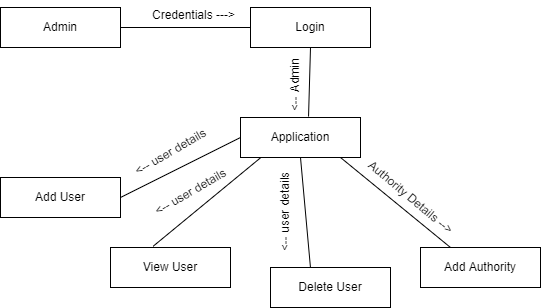

The diagram above was exported from draw.io. Its source (the exported page's mxGraphModel, read from the mxfile embedded in the PNG):
<mxGraphModel dx="868" dy="563" grid="1" gridSize="10" guides="1" tooltips="1" connect="1" arrows="1" fold="1" page="1" pageScale="1" pageWidth="1100" pageHeight="850" math="0" shadow="0">
  <root>
    <mxCell id="0" />
    <mxCell id="1" parent="0" />
    <mxCell id="KS2-KZltjzPosQSNUi_X-1" value="Admin" style="rounded=0;whiteSpace=wrap;html=1;" parent="1" vertex="1">
      <mxGeometry x="340" y="40" width="120" height="40" as="geometry" />
    </mxCell>
    <mxCell id="KS2-KZltjzPosQSNUi_X-2" value="Login" style="rounded=0;whiteSpace=wrap;html=1;" parent="1" vertex="1">
      <mxGeometry x="590" y="40" width="120" height="40" as="geometry" />
    </mxCell>
    <mxCell id="KS2-KZltjzPosQSNUi_X-3" value="Application" style="rounded=0;whiteSpace=wrap;html=1;" parent="1" vertex="1">
      <mxGeometry x="580" y="150" width="120" height="40" as="geometry" />
    </mxCell>
    <mxCell id="KS2-KZltjzPosQSNUi_X-4" value="Add User" style="rounded=0;whiteSpace=wrap;html=1;" parent="1" vertex="1">
      <mxGeometry x="340" y="210" width="120" height="40" as="geometry" />
    </mxCell>
    <mxCell id="KS2-KZltjzPosQSNUi_X-5" value="Delete User" style="rounded=0;whiteSpace=wrap;html=1;" parent="1" vertex="1">
      <mxGeometry x="610" y="300" width="120" height="40" as="geometry" />
    </mxCell>
    <mxCell id="KS2-KZltjzPosQSNUi_X-6" value="View User" style="rounded=0;whiteSpace=wrap;html=1;" parent="1" vertex="1">
      <mxGeometry x="450" y="280" width="120" height="40" as="geometry" />
    </mxCell>
    <mxCell id="KS2-KZltjzPosQSNUi_X-7" value="Add Authority" style="rounded=0;whiteSpace=wrap;html=1;" parent="1" vertex="1">
      <mxGeometry x="760" y="280" width="120" height="40" as="geometry" />
    </mxCell>
    <mxCell id="KS2-KZltjzPosQSNUi_X-8" value="" style="endArrow=none;html=1;rounded=0;entryX=0;entryY=0.5;entryDx=0;entryDy=0;exitX=1;exitY=0.5;exitDx=0;exitDy=0;" parent="1" source="KS2-KZltjzPosQSNUi_X-1" target="KS2-KZltjzPosQSNUi_X-2" edge="1">
      <mxGeometry width="50" height="50" relative="1" as="geometry">
        <mxPoint x="530" y="60" as="sourcePoint" />
        <mxPoint x="580" y="10" as="targetPoint" />
      </mxGeometry>
    </mxCell>
    <mxCell id="KS2-KZltjzPosQSNUi_X-9" value="" style="endArrow=none;html=1;rounded=0;exitX=0.567;exitY=-0.024;exitDx=0;exitDy=0;exitPerimeter=0;entryX=0.5;entryY=1;entryDx=0;entryDy=0;" parent="1" source="KS2-KZltjzPosQSNUi_X-3" target="KS2-KZltjzPosQSNUi_X-2" edge="1">
      <mxGeometry width="50" height="50" relative="1" as="geometry">
        <mxPoint x="600" y="130" as="sourcePoint" />
        <mxPoint x="650" y="80" as="targetPoint" />
      </mxGeometry>
    </mxCell>
    <mxCell id="KS2-KZltjzPosQSNUi_X-10" value="" style="endArrow=none;html=1;rounded=0;exitX=1;exitY=0.5;exitDx=0;exitDy=0;entryX=0;entryY=0.5;entryDx=0;entryDy=0;" parent="1" source="KS2-KZltjzPosQSNUi_X-4" target="KS2-KZltjzPosQSNUi_X-3" edge="1">
      <mxGeometry width="50" height="50" relative="1" as="geometry">
        <mxPoint x="490" y="230" as="sourcePoint" />
        <mxPoint x="540" y="210" as="targetPoint" />
      </mxGeometry>
    </mxCell>
    <mxCell id="KS2-KZltjzPosQSNUi_X-11" value="" style="endArrow=none;html=1;rounded=0;exitX=0.355;exitY=-0.03;exitDx=0;exitDy=0;exitPerimeter=0;entryX=0.168;entryY=1.005;entryDx=0;entryDy=0;entryPerimeter=0;" parent="1" source="KS2-KZltjzPosQSNUi_X-6" target="KS2-KZltjzPosQSNUi_X-3" edge="1">
      <mxGeometry width="50" height="50" relative="1" as="geometry">
        <mxPoint x="470" y="220" as="sourcePoint" />
        <mxPoint x="600" y="190" as="targetPoint" />
      </mxGeometry>
    </mxCell>
    <mxCell id="KS2-KZltjzPosQSNUi_X-14" value="Credentials ---&amp;gt;" style="text;html=1;align=center;verticalAlign=middle;resizable=0;points=[];autosize=1;strokeColor=none;fillColor=none;" parent="1" vertex="1">
      <mxGeometry x="478" y="33" width="110" height="30" as="geometry" />
    </mxCell>
    <mxCell id="KS2-KZltjzPosQSNUi_X-15" value="&amp;lt;-- Admin" style="text;html=1;align=center;verticalAlign=middle;resizable=0;points=[];autosize=1;strokeColor=none;fillColor=none;rotation=-90;" parent="1" vertex="1">
      <mxGeometry x="595" y="103" width="80" height="30" as="geometry" />
    </mxCell>
    <mxCell id="KS2-KZltjzPosQSNUi_X-25" value="" style="endArrow=none;html=1;rounded=0;exitX=0.333;exitY=0;exitDx=0;exitDy=0;exitPerimeter=0;entryX=0.5;entryY=1;entryDx=0;entryDy=0;" parent="1" source="KS2-KZltjzPosQSNUi_X-5" target="KS2-KZltjzPosQSNUi_X-3" edge="1">
      <mxGeometry width="50" height="50" relative="1" as="geometry">
        <mxPoint x="620" y="230" as="sourcePoint" />
        <mxPoint x="670" y="180" as="targetPoint" />
      </mxGeometry>
    </mxCell>
    <mxCell id="KS2-KZltjzPosQSNUi_X-26" value="" style="endArrow=none;html=1;rounded=0;exitX=0.25;exitY=0;exitDx=0;exitDy=0;" parent="1" source="KS2-KZltjzPosQSNUi_X-7" edge="1">
      <mxGeometry width="50" height="50" relative="1" as="geometry">
        <mxPoint x="620" y="230" as="sourcePoint" />
        <mxPoint x="680" y="190" as="targetPoint" />
      </mxGeometry>
    </mxCell>
    <mxCell id="KS2-KZltjzPosQSNUi_X-27" value="&amp;lt;-- user details" style="text;html=1;align=center;verticalAlign=middle;resizable=0;points=[];autosize=1;strokeColor=none;fillColor=none;rotation=-30;" parent="1" vertex="1">
      <mxGeometry x="460" y="170" width="100" height="30" as="geometry" />
    </mxCell>
    <mxCell id="KS2-KZltjzPosQSNUi_X-28" value="&amp;lt;-- user details" style="text;html=1;align=center;verticalAlign=middle;resizable=0;points=[];autosize=1;strokeColor=none;fillColor=none;rotation=-30;" parent="1" vertex="1">
      <mxGeometry x="480" y="210" width="100" height="30" as="geometry" />
    </mxCell>
    <mxCell id="KS2-KZltjzPosQSNUi_X-29" value="&amp;lt;-- user details" style="text;html=1;align=center;verticalAlign=middle;resizable=0;points=[];autosize=1;strokeColor=none;fillColor=none;rotation=-90;" parent="1" vertex="1">
      <mxGeometry x="575" y="230" width="100" height="30" as="geometry" />
    </mxCell>
    <mxCell id="KS2-KZltjzPosQSNUi_X-31" value="Authority Details --&amp;gt;" style="text;html=1;align=center;verticalAlign=middle;resizable=0;points=[];autosize=1;strokeColor=none;fillColor=none;rotation=40;" parent="1" vertex="1">
      <mxGeometry x="685" y="215" width="130" height="30" as="geometry" />
    </mxCell>
  </root>
</mxGraphModel>